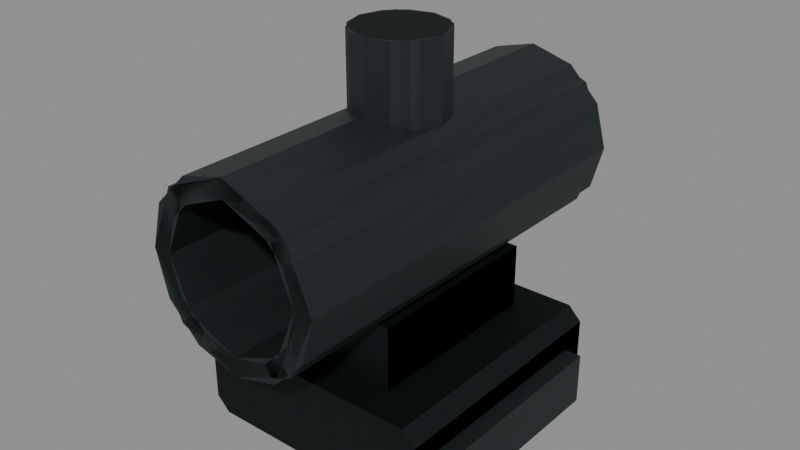 # Source: dot_tube.blend  (saved by Blender 5.2.45; exported with 4.5.12 LTS)
import bpy
from mathutils import Matrix  # noqa: F401  (used for matrix-valued properties, if any)

bpy.ops.wm.read_factory_settings(use_empty=True)
scene = bpy.context.scene
scene.name = 'RAID_Attachment_dot_tube'

# ---- images (referenced by path relative to the original .blend; pixels are not part of the script)
import os
ASSET_DIR = os.environ.get("B2B_ASSET_DIR", "")  # directory of the original .blend (textures are referenced by path, not embedded)
HERE = os.path.dirname(os.path.abspath(__file__))  # packed textures are extracted next to this script under _unpacked/

def load_image(name, relpath, width, height, colorspace="sRGB"):
    """Load a texture the original file referenced (path relative to the .blend, or extracted next to this script)."""
    p = next((c for c in (os.path.join(HERE, relpath), os.path.join(ASSET_DIR, relpath)) if relpath and os.path.exists(c)), "")
    if p:
        img = bpy.data.images.load(p, check_existing=True)
        img.name = name
    else:  # same state as the original file: an image datablock whose file is absent (Cycles renders it pink)
        img = bpy.data.images.new(name, width, height)
        img.source = "FILE"
        img.filepath = "//" + (relpath or name)
    img.colorspace_settings.name = colorspace
    return img
img_raid_original_steel_grain_006 = load_image('RAID_Original_steel_Grain.006', '_unpacked/steel-grain.2595dbf0.png', 256, 256, 'sRGB')

# ---- materials (node trees are filled in below, after node groups)
mat_raid_original_attachment_steel_006 = bpy.data.materials.new('RAID_Original_Attachment_steel.006')
mat_raid_original_attachment_steel_006.diffuse_color = (0.23, 0.26, 0.27, 1.0)

# ---- material node trees
mat_raid_original_attachment_steel_006.use_nodes = True; mat_raid_original_attachment_steel_006.node_tree.nodes.clear()
_N = mat_raid_original_attachment_steel_006.node_tree.nodes; _L = mat_raid_original_attachment_steel_006.node_tree.links
n0 = _N.new('ShaderNodeBsdfPrincipled'); n0.name = 'Principled BSDF'; n0.location = (-200, 100)
n0.inputs[1].default_value = 0.82
n0.inputs[2].default_value = 0.52
n0.inputs[10].default_value = 0.005
n1 = _N.new('ShaderNodeOutputMaterial'); n1.name = 'Material Output'; n1.location = (200, 100)
n2 = _N.new('ShaderNodeTexImage'); n2.name = 'Image Texture'; n2.location = (0, 0)
n2.image = img_raid_original_steel_grain_006
_L.new(n0.outputs[0], n1.inputs[0])
_L.new(n2.outputs[0], n0.inputs[0])
n1.is_active_output = True

# ---- meshes
me_dot_tube_foot_002 = bpy.data.meshes.new('dot_tube_foot.002')
me_dot_tube_foot_002.from_pydata([(-0.03552, -0.012, -0.04185), (0.03552, -0.012, -0.04185), (0.04, -0.00752, -0.04185), (0.04, 0.01152, -0.04185), (0.03552, 0.016, -0.04185), (-0.03552, 0.016, -0.04185), (-0.04, 0.01152, -0.04185), (-0.04, -0.00752, -0.04185), (-0.03552, -0.012, 0.04185), (0.03552, -0.012, 0.04185), (0.04, -0.00752, 0.04185), (0.04, 0.01152, 0.04185), (0.03552, 0.016, 0.04185), (-0.03552, 0.016, 0.04185), (-0.04, 0.01152, 0.04185), (-0.04, -0.00752, 0.04185), (-0.0215, 0.012, -0.03105), (-0.0215, 0.012, 0.03105), (-0.0215, 0.037, 0.03105), (-0.0215, 0.037, -0.03105), (0.0215, 0.012, -0.03105), (0.0215, 0.012, 0.03105), (0.0215, 0.037, 0.03105), (0.0215, 0.037, -0.03105), (0.029, 0.06, -0.0675), (0.02511, 0.0745, -0.0675), (0.0145, 0.08511, -0.0675), (1.776e-18, 0.089, -0.0675), (-0.0145, 0.08511, -0.0675), (-0.02511, 0.0745, -0.0675), (-0.029, 0.06, -0.0675), (-0.02511, 0.0455, -0.0675), (-0.0145, 0.03489, -0.0675), (-5.327e-18, 0.031, -0.0675), (0.0145, 0.03489, -0.0675), (0.02511, 0.0455, -0.0675), (0.023, 0.06, -0.0675), (0.01992, 0.0715, -0.0675), (0.0115, 0.07992, -0.0675), (1.408e-18, 0.083, -0.0675), (-0.0115, 0.07992, -0.0675), (-0.01992, 0.0715, -0.0675), (-0.023, 0.06, -0.0675), (-0.01992, 0.0485, -0.0675), (-0.0115, 0.04008, -0.0675), (-4.225e-18, 0.037, -0.0675), (0.0115, 0.04008, -0.0675), (0.01992, 0.0485, -0.0675), (0.029, 0.06, 0.0675), (0.02511, 0.0745, 0.0675), (0.0145, 0.08511, 0.0675), (1.776e-18, 0.089, 0.0675), (-0.0145, 0.08511, 0.0675), (-0.02511, 0.0745, 0.0675), (-0.029, 0.06, 0.0675), (-0.02511, 0.0455, 0.0675), (-0.0145, 0.03489, 0.0675), (-5.327e-18, 0.031, 0.0675), (0.0145, 0.03489, 0.0675), (0.02511, 0.0455, 0.0675), (0.023, 0.06, 0.0675), (0.01992, 0.0715, 0.0675), (0.0115, 0.07992, 0.0675), (1.408e-18, 0.083, 0.0675), (-0.0115, 0.07992, 0.0675), (-0.01992, 0.0715, 0.0675), (-0.023, 0.06, 0.0675), (-0.01992, 0.0485, 0.0675), (-0.0115, 0.04008, 0.0675), (-4.225e-18, 0.037, 0.0675), (0.0115, 0.04008, 0.0675), (0.01992, 0.0485, 0.0675), (0.015, 0.0803, 0.0), (0.01299, 0.0803, 0.0075), (0.0075, 0.0803, 0.01299), (9.185e-19, 0.0803, 0.015), (-0.0075, 0.0803, 0.01299), (-0.01299, 0.0803, 0.0075), (-0.015, 0.0803, 1.837e-18), (-0.01299, 0.0803, -0.0075), (-0.0075, 0.0803, -0.01299), (-2.755e-18, 0.0803, -0.015), (0.0075, 0.0803, -0.01299), (0.01299, 0.0803, -0.0075), (0.015, 0.111, 0.0), (0.01299, 0.111, 0.0075), (0.0075, 0.111, 0.01299), (9.185e-19, 0.111, 0.015), (-0.0075, 0.111, 0.01299), (-0.01299, 0.111, 0.0075), (-0.015, 0.111, 1.837e-18), (-0.01299, 0.111, -0.0075), (-0.0075, 0.111, -0.01299), (-2.755e-18, 0.111, -0.015), (0.0075, 0.111, -0.01299), (0.01299, 0.111, -0.0075), (-0.0456, -0.012, -0.03375), (-0.0456, -0.012, 0.03375), (-0.0456, 0.005, 0.03375), (-0.0456, 0.005, -0.03375), (-0.0376, -0.012, -0.03375), (-0.0376, -0.012, 0.03375), (-0.0376, 0.005, 0.03375), (-0.0376, 0.005, -0.03375), (0.0376, -0.012, -0.03375), (0.0376, -0.012, 0.03375), (0.0376, 0.005, 0.03375), (0.0376, 0.005, -0.03375), (0.0456, -0.012, -0.03375), (0.0456, -0.012, 0.03375), (0.0456, 0.005, 0.03375), (0.0456, 0.005, -0.03375)], [], [(0, 1, 9, 8), (1, 2, 10, 9), (2, 3, 11, 10), (3, 4, 12, 11), (4, 5, 13, 12), (5, 6, 14, 13), (6, 7, 15, 14), (7, 0, 8, 15), (7, 6, 5, 4, 3, 2, 1, 0), (8, 9, 10, 11, 12, 13, 14, 15), (16, 20, 21, 17), (17, 21, 22, 18), (18, 22, 23, 19), (19, 23, 20, 16), (18, 16, 17), (20, 22, 21), (19, 16, 18), (20, 23, 22), (24, 36, 37, 25), (48, 49, 61, 60), (24, 25, 49, 48), (36, 60, 61, 37), (25, 37, 38, 26), (49, 50, 62, 61), (25, 26, 50, 49), (37, 61, 62, 38), (26, 38, 39, 27), (50, 51, 63, 62), (26, 27, 51, 50), (38, 62, 63, 39), (27, 39, 40, 28), (51, 52, 64, 63), (27, 28, 52, 51), (39, 63, 64, 40), (28, 40, 41, 29), (52, 53, 65, 64), (28, 29, 53, 52), (40, 64, 65, 41), (29, 41, 42, 30), (53, 54, 66, 65), (29, 30, 54, 53), (41, 65, 66, 42), (30, 42, 43, 31), (54, 55, 67, 66), (30, 31, 55, 54), (42, 66, 67, 43), (31, 43, 44, 32), (55, 56, 68, 67), (31, 32, 56, 55), (43, 67, 68, 44), (32, 44, 45, 33), (56, 57, 69, 68), (32, 33, 57, 56), (44, 68, 69, 45), (33, 45, 46, 34), (57, 58, 70, 69), (33, 34, 58, 57), (45, 69, 70, 46), (34, 46, 47, 35), (58, 59, 71, 70), (34, 35, 59, 58), (46, 70, 71, 47), (35, 47, 36, 24), (59, 48, 60, 71), (35, 24, 48, 59), (47, 71, 60, 36), (72, 84, 85, 73), (73, 85, 86, 74), (74, 86, 87, 75), (75, 87, 88, 76), (76, 88, 89, 77), (77, 89, 90, 78), (78, 90, 91, 79), (79, 91, 92, 80), (80, 92, 93, 81), (81, 93, 94, 82), (82, 94, 95, 83), (83, 95, 84, 72), (83, 72, 73, 74, 75, 76, 77, 78, 79, 80, 81, 82), (84, 95, 94, 93, 92, 91, 90, 89, 88, 87, 86, 85), (96, 100, 101, 97), (97, 101, 102, 98), (98, 102, 103, 99), (99, 103, 100, 96), (98, 96, 97), (100, 102, 101), (99, 96, 98), (100, 103, 102), (104, 108, 109, 105), (105, 109, 110, 106), (106, 110, 111, 107), (107, 111, 108, 104), (106, 104, 105), (108, 110, 109), (107, 104, 106), (108, 111, 110)])
_uv = me_dot_tube_foot_002.uv_layers.new(name='UVMap')
_uv.uv.foreach_set('vector', [0.0, 0.0, 0.1579, 0.0, 0.1579, 0.186, 0.0, 0.186, 0.1579, 0.0, 0.1719, 0.0, 0.1719, 0.186, 0.1579, 0.186, 0.1719, 0.0, 0.2143, 0.0, 0.2143, 0.186, 0.1719, 0.186, 0.2143, 0.0, 0.2283, 0.0, 0.2283, 0.186, 0.2143, 0.186, 0.2283, 0.0, 0.3862, 0.0, 0.3862, 0.186, 0.2283, 0.186, 0.3862, 0.0, 0.4003, 0.0, 0.4003, 0.186, 0.3862, 0.186, 0.4003, 0.0, 0.4426, 0.0, 0.4426, 0.186, 0.4003, 0.186, 0.4426, 0.0, 0.4567, 0.0, 0.4567, 0.186, 0.4426, 0.186, -0.08889, -0.01671, -0.08889, 0.0256, -0.07893, 0.03556, 0.07893, 0.03556, 0.08889, 0.0256, 0.08889, -0.01671, 0.07893, -0.02667, -0.07893, -0.02667, -0.07893, -0.02667, 0.07893, -0.02667, 0.08889, -0.01671, 0.08889, 0.0256, 0.07893, 0.03556, -0.07893, 0.03556, -0.08889, 0.0256, -0.08889, -0.01671, -0.04778, -0.069, 0.04778, -0.069, 0.04778, 0.069, -0.04778, 0.069, -0.04778, 0.02667, 0.04778, 0.02667, 0.04778, 0.08222, -0.04778, 0.08222, -0.04778, 0.069, 0.04778, 0.069, 0.04778, -0.069, -0.04778, -0.069, -0.04778, 0.08222, 0.04778, 0.08222, 0.04778, 0.02667, -0.04778, 0.02667, 0.08222, 0.069, 0.02667, -0.069, 0.02667, 0.069, 0.02667, -0.069, 0.08222, 0.069, 0.02667, 0.069, 0.08222, -0.069, 0.02667, -0.069, 0.08222, 0.069, 0.02667, -0.069, 0.08222, -0.069, 0.08222, 0.069, 0.06444, 0.0, 0.05111, 0.0, 0.04426, 0.02556, 0.05581, 0.03222, 0.06444, 0.0, 0.05581, 0.03222, 0.04426, 0.02556, 0.05111, 0.0, 0.0, -0.15, 0.03222, -0.15, 0.03222, 0.15, 0.0, 0.15, 0.0, -0.15, 0.0, 0.15, 0.02556, 0.15, 0.02556, -0.15, 0.05581, 0.03222, 0.04426, 0.02556, 0.02556, 0.04426, 0.03222, 0.05581, 0.05581, 0.03222, 0.03222, 0.05581, 0.02556, 0.04426, 0.04426, 0.02556, 0.03222, -0.15, 0.05581, -0.15, 0.05581, 0.15, 0.03222, 0.15, 0.02556, -0.15, 0.02556, 0.15, 0.04426, 0.15, 0.04426, -0.15, 0.03222, 0.05581, 0.02556, 0.04426, 3.13e-18, 0.05111, 3.946e-18, 0.06444, 0.03222, 0.05581, 3.946e-18, 0.06444, 3.13e-18, 0.05111, 0.02556, 0.04426, 0.03222, -0.15, 3.946e-18, -0.15, 3.946e-18, 0.15, 0.03222, 0.15, 0.02556, -0.15, 0.02556, 0.15, 3.13e-18, 0.15, 3.13e-18, -0.15, 3.946e-18, 0.06444, 3.13e-18, 0.05111, -0.02556, 0.04426, -0.03222, 0.05581, 3.946e-18, 0.06444, -0.03222, 0.05581, -0.02556, 0.04426, 3.13e-18, 0.05111, 3.946e-18, -0.15, -0.03222, -0.15, -0.03222, 0.15, 3.946e-18, 0.15, 3.13e-18, -0.15, 3.13e-18, 0.15, -0.02556, 0.15, -0.02556, -0.15, -0.03222, 0.05581, -0.02556, 0.04426, -0.04426, 0.02556, -0.05581, 0.03222, -0.03222, 0.05581, -0.05581, 0.03222, -0.04426, 0.02556, -0.02556, 0.04426, 0.05581, -0.15, 0.03222, -0.15, 0.03222, 0.15, 0.05581, 0.15, 0.04426, -0.15, 0.04426, 0.15, 0.02556, 0.15, 0.02556, -0.15, -0.05581, 0.03222, -0.04426, 0.02556, -0.05111, 6.259e-18, -0.06444, 7.892e-18, -0.05581, 0.03222, -0.06444, 7.892e-18, -0.05111, 6.259e-18, -0.04426, 0.02556, 0.03222, -0.15, 7.892e-18, -0.15, 7.892e-18, 0.15, 0.03222, 0.15, 0.02556, -0.15, 0.02556, 0.15, 6.259e-18, 0.15, 6.259e-18, -0.15, -0.06444, 7.892e-18, -0.05111, 6.259e-18, -0.04426, -0.02556, -0.05581, -0.03222, -0.06444, 7.892e-18, -0.05581, -0.03222, -0.04426, -0.02556, -0.05111, 6.259e-18, 7.892e-18, -0.15, -0.03222, -0.15, -0.03222, 0.15, 7.892e-18, 0.15, 6.259e-18, -0.15, 6.259e-18, 0.15, -0.02556, 0.15, -0.02556, -0.15, -0.05581, -0.03222, -0.04426, -0.02556, -0.02556, -0.04426, -0.03222, -0.05581, -0.05581, -0.03222, -0.03222, -0.05581, -0.02556, -0.04426, -0.04426, -0.02556, -0.03222, -0.15, -0.05581, -0.15, -0.05581, 0.15, -0.03222, 0.15, -0.02556, -0.15, -0.02556, 0.15, -0.04426, 0.15, -0.04426, -0.15, -0.03222, -0.05581, -0.02556, -0.04426, -9.389e-18, -0.05111, -1.184e-17, -0.06444, -0.03222, -0.05581, -1.184e-17, -0.06444, -9.389e-18, -0.05111, -0.02556, -0.04426, -0.03222, -0.15, -1.184e-17, -0.15, -1.184e-17, 0.15, -0.03222, 0.15, -0.02556, -0.15, -0.02556, 0.15, -9.389e-18, 0.15, -9.389e-18, -0.15, -1.184e-17, -0.06444, -9.389e-18, -0.05111, 0.02556, -0.04426, 0.03222, -0.05581, -1.184e-17, -0.06444, 0.03222, -0.05581, 0.02556, -0.04426, -9.389e-18, -0.05111, -1.184e-17, -0.15, 0.03222, -0.15, 0.03222, 0.15, -1.184e-17, 0.15, -9.389e-18, -0.15, -9.389e-18, 0.15, 0.02556, 0.15, 0.02556, -0.15, 0.03222, -0.05581, 0.02556, -0.04426, 0.04426, -0.02556, 0.05581, -0.03222, 0.03222, -0.05581, 0.05581, -0.03222, 0.04426, -0.02556, 0.02556, -0.04426, -0.05581, -0.15, -0.03222, -0.15, -0.03222, 0.15, -0.05581, 0.15, -0.04426, -0.15, -0.04426, 0.15, -0.02556, 0.15, -0.02556, -0.15, 0.05581, -0.03222, 0.04426, -0.02556, 0.05111, 0.0, 0.06444, 0.0, 0.05581, -0.03222, 0.06444, 0.0, 0.05111, 0.0, 0.04426, -0.02556, -0.03222, -0.15, 0.0, -0.15, 0.0, 0.15, -0.03222, 0.15, -0.02556, -0.15, -0.02556, 0.15, 0.0, 0.15, 0.0, -0.15, 0.0, 0.0, 0.0, 0.06822, 0.01725, 0.06822, 0.01725, 0.0, 0.01725, 0.0, 0.01725, 0.06822, 0.03451, 0.06822, 0.03451, 0.0, 0.03451, 0.0, 0.03451, 0.06822, 0.05176, 0.06822, 0.05176, 0.0, 0.05176, 0.0, 0.05176, 0.06822, 0.06902, 0.06822, 0.06902, 0.0, 0.06902, 0.0, 0.06902, 0.06822, 0.08627, 0.06822, 0.08627, 0.0, 0.08627, 0.0, 0.08627, 0.06822, 0.1035, 0.06822, 0.1035, 0.0, 0.1035, 0.0, 0.1035, 0.06822, 0.1208, 0.06822, 0.1208, 0.0, 0.1208, 0.0, 0.1208, 0.06822, 0.138, 0.06822, 0.138, 0.0, 0.138, 0.0, 0.138, 0.06822, 0.1553, 0.06822, 0.1553, 0.0, 0.1553, 0.0, 0.1553, 0.06822, 0.1725, 0.06822, 0.1725, 0.0, 0.1725, 0.0, 0.1725, 0.06822, 0.1898, 0.06822, 0.1898, 0.0, 0.1898, 0.0, 0.1898, 0.06822, 0.2071, 0.06822, 0.2071, 0.0, 0.02887, -0.01667, 0.03333, 0.0, 0.02887, 0.01667, 0.01667, 0.02887, 2.041e-18, 0.03333, -0.01667, 0.02887, -0.02887, 0.01667, -0.03333, 4.082e-18, -0.02887, -0.01667, -0.01667, -0.02887, -6.123e-18, -0.03333, 0.01667, -0.02887, 0.03333, 0.0, 0.02887, -0.01667, 0.01667, -0.02887, -6.123e-18, -0.03333, -0.01667, -0.02887, -0.02887, -0.01667, -0.03333, 4.082e-18, -0.02887, 0.01667, -0.01667, 0.02887, 2.041e-18, 0.03333, 0.01667, 0.02887, 0.02887, 0.01667, -0.008889, -0.075, 0.008889, -0.075, 0.008889, 0.075, -0.008889, 0.075, -0.008889, -0.02667, 0.008889, -0.02667, 0.008889, 0.01111, -0.008889, 0.01111, -0.008889, 0.075, 0.008889, 0.075, 0.008889, -0.075, -0.008889, -0.075, -0.008889, 0.01111, 0.008889, 0.01111, 0.008889, -0.02667, -0.008889, -0.02667, 0.01111, 0.075, -0.02667, -0.075, -0.02667, 0.075, -0.02667, -0.075, 0.01111, 0.075, -0.02667, 0.075, 0.01111, -0.075, -0.02667, -0.075, 0.01111, 0.075, -0.02667, -0.075, 0.01111, -0.075, 0.01111, 0.075, -0.008889, -0.075, 0.008889, -0.075, 0.008889, 0.075, -0.008889, 0.075, -0.008889, -0.02667, 0.008889, -0.02667, 0.008889, 0.01111, -0.008889, 0.01111, -0.008889, 0.075, 0.008889, 0.075, 0.008889, -0.075, -0.008889, -0.075, -0.008889, 0.01111, 0.008889, 0.01111, 0.008889, -0.02667, -0.008889, -0.02667, 0.01111, 0.075, -0.02667, -0.075, -0.02667, 0.075, -0.02667, -0.075, 0.01111, 0.075, -0.02667, 0.075, 0.01111, -0.075, -0.02667, -0.075, 0.01111, 0.075, -0.02667, -0.075, 0.01111, -0.075, 0.01111, 0.075])
me_dot_tube_foot_002.materials.append(mat_raid_original_attachment_steel_006)
me_dot_tube_foot_002.update()
me_dot_tube_foot_003 = bpy.data.meshes.new('dot_tube_foot.003')
me_dot_tube_foot_003.from_pydata([(-0.03552, -0.012, -0.04185), (0.03552, -0.012, -0.04185), (0.04, -0.00752, -0.04185), (0.04, 0.01152, -0.04185), (0.03552, 0.016, -0.04185), (-0.03552, 0.016, -0.04185), (-0.04, 0.01152, -0.04185), (-0.04, -0.00752, -0.04185), (-0.03552, -0.012, 0.04185), (0.03552, -0.012, 0.04185), (0.04, -0.00752, 0.04185), (0.04, 0.01152, 0.04185), (0.03552, 0.016, 0.04185), (-0.03552, 0.016, 0.04185), (-0.04, 0.01152, 0.04185), (-0.04, -0.00752, 0.04185), (-0.0215, 0.012, -0.03105), (-0.0215, 0.012, 0.03105), (-0.0215, 0.037, 0.03105), (-0.0215, 0.037, -0.03105), (0.0215, 0.012, -0.03105), (0.0215, 0.012, 0.03105), (0.0215, 0.037, 0.03105), (0.0215, 0.037, -0.03105), (0.029, 0.06, -0.0675), (0.02051, 0.08051, -0.0675), (1.776e-18, 0.089, -0.0675), (-0.02051, 0.08051, -0.0675), (-0.029, 0.06, -0.0675), (-0.02051, 0.03949, -0.0675), (-5.327e-18, 0.031, -0.0675), (0.02051, 0.03949, -0.0675), (0.023, 0.06, -0.0675), (0.01626, 0.07626, -0.0675), (1.408e-18, 0.083, -0.0675), (-0.01626, 0.07626, -0.0675), (-0.023, 0.06, -0.0675), (-0.01626, 0.04374, -0.0675), (-4.225e-18, 0.037, -0.0675), (0.01626, 0.04374, -0.0675), (0.029, 0.06, 0.0675), (0.02051, 0.08051, 0.0675), (1.776e-18, 0.089, 0.0675), (-0.02051, 0.08051, 0.0675), (-0.029, 0.06, 0.0675), (-0.02051, 0.03949, 0.0675), (-5.327e-18, 0.031, 0.0675), (0.02051, 0.03949, 0.0675), (0.023, 0.06, 0.0675), (0.01626, 0.07626, 0.0675), (1.408e-18, 0.083, 0.0675), (-0.01626, 0.07626, 0.0675), (-0.023, 0.06, 0.0675), (-0.01626, 0.04374, 0.0675), (-4.225e-18, 0.037, 0.0675), (0.01626, 0.04374, 0.0675), (0.015, 0.0803, 0.0), (0.01061, 0.0803, 0.01061), (9.185e-19, 0.0803, 0.015), (-0.01061, 0.0803, 0.01061), (-0.015, 0.0803, 1.837e-18), (-0.01061, 0.0803, -0.01061), (-2.755e-18, 0.0803, -0.015), (0.01061, 0.0803, -0.01061), (0.015, 0.111, 0.0), (0.01061, 0.111, 0.01061), (9.185e-19, 0.111, 0.015), (-0.01061, 0.111, 0.01061), (-0.015, 0.111, 1.837e-18), (-0.01061, 0.111, -0.01061), (-2.755e-18, 0.111, -0.015), (0.01061, 0.111, -0.01061)], [], [(0, 1, 9, 8), (1, 2, 10, 9), (2, 3, 11, 10), (3, 4, 12, 11), (4, 5, 13, 12), (5, 6, 14, 13), (6, 7, 15, 14), (7, 0, 8, 15), (7, 6, 5, 4, 3, 2, 1, 0), (8, 9, 10, 11, 12, 13, 14, 15), (16, 20, 21, 17), (17, 21, 22, 18), (18, 22, 23, 19), (19, 23, 20, 16), (18, 16, 17), (20, 22, 21), (19, 16, 18), (20, 23, 22), (24, 32, 33, 25), (40, 41, 49, 48), (24, 25, 41, 40), (32, 48, 49, 33), (25, 33, 34, 26), (41, 42, 50, 49), (25, 26, 42, 41), (33, 49, 50, 34), (26, 34, 35, 27), (42, 43, 51, 50), (26, 27, 43, 42), (34, 50, 51, 35), (27, 35, 36, 28), (43, 44, 52, 51), (27, 28, 44, 43), (35, 51, 52, 36), (28, 36, 37, 29), (44, 45, 53, 52), (28, 29, 45, 44), (36, 52, 53, 37), (29, 37, 38, 30), (45, 46, 54, 53), (29, 30, 46, 45), (37, 53, 54, 38), (30, 38, 39, 31), (46, 47, 55, 54), (30, 31, 47, 46), (38, 54, 55, 39), (31, 39, 32, 24), (47, 40, 48, 55), (31, 24, 40, 47), (39, 55, 48, 32), (56, 64, 65, 57), (57, 65, 66, 58), (58, 66, 67, 59), (59, 67, 68, 60), (60, 68, 69, 61), (61, 69, 70, 62), (62, 70, 71, 63), (63, 71, 64, 56), (63, 56, 57, 58, 59, 60, 61, 62), (64, 71, 70, 69, 68, 67, 66, 65)])
_uv = me_dot_tube_foot_003.uv_layers.new(name='UVMap')
_uv.uv.foreach_set('vector', [0.0, 0.0, 0.1579, 0.0, 0.1579, 0.186, 0.0, 0.186, 0.1579, 0.0, 0.1719, 0.0, 0.1719, 0.186, 0.1579, 0.186, 0.1719, 0.0, 0.2143, 0.0, 0.2143, 0.186, 0.1719, 0.186, 0.2143, 0.0, 0.2283, 0.0, 0.2283, 0.186, 0.2143, 0.186, 0.2283, 0.0, 0.3862, 0.0, 0.3862, 0.186, 0.2283, 0.186, 0.3862, 0.0, 0.4003, 0.0, 0.4003, 0.186, 0.3862, 0.186, 0.4003, 0.0, 0.4426, 0.0, 0.4426, 0.186, 0.4003, 0.186, 0.4426, 0.0, 0.4567, 0.0, 0.4567, 0.186, 0.4426, 0.186, -0.08889, -0.01671, -0.08889, 0.0256, -0.07893, 0.03556, 0.07893, 0.03556, 0.08889, 0.0256, 0.08889, -0.01671, 0.07893, -0.02667, -0.07893, -0.02667, -0.07893, -0.02667, 0.07893, -0.02667, 0.08889, -0.01671, 0.08889, 0.0256, 0.07893, 0.03556, -0.07893, 0.03556, -0.08889, 0.0256, -0.08889, -0.01671, -0.04778, -0.069, 0.04778, -0.069, 0.04778, 0.069, -0.04778, 0.069, -0.04778, 0.02667, 0.04778, 0.02667, 0.04778, 0.08222, -0.04778, 0.08222, -0.04778, 0.069, 0.04778, 0.069, 0.04778, -0.069, -0.04778, -0.069, -0.04778, 0.08222, 0.04778, 0.08222, 0.04778, 0.02667, -0.04778, 0.02667, 0.08222, 0.069, 0.02667, -0.069, 0.02667, 0.069, 0.02667, -0.069, 0.08222, 0.069, 0.02667, 0.069, 0.08222, -0.069, 0.02667, -0.069, 0.08222, 0.069, 0.02667, -0.069, 0.08222, -0.069, 0.08222, 0.069, 0.06444, 0.0, 0.05111, 0.0, 0.03614, 0.03614, 0.04557, 0.04557, 0.06444, 0.0, 0.04557, 0.04557, 0.03614, 0.03614, 0.05111, 0.0, 0.0, -0.15, 0.04557, -0.15, 0.04557, 0.15, 0.0, 0.15, 0.0, -0.15, 0.0, 0.15, 0.03614, 0.15, 0.03614, -0.15, 0.04557, 0.04557, 0.03614, 0.03614, 3.13e-18, 0.05111, 3.946e-18, 0.06444, 0.04557, 0.04557, 3.946e-18, 0.06444, 3.13e-18, 0.05111, 0.03614, 0.03614, 0.04557, -0.15, 3.946e-18, -0.15, 3.946e-18, 0.15, 0.04557, 0.15, 0.03614, -0.15, 0.03614, 0.15, 3.13e-18, 0.15, 3.13e-18, -0.15, 3.946e-18, 0.06444, 3.13e-18, 0.05111, -0.03614, 0.03614, -0.04557, 0.04557, 3.946e-18, 0.06444, -0.04557, 0.04557, -0.03614, 0.03614, 3.13e-18, 0.05111, 3.946e-18, -0.15, -0.04557, -0.15, -0.04557, 0.15, 3.946e-18, 0.15, 3.13e-18, -0.15, 3.13e-18, 0.15, -0.03614, 0.15, -0.03614, -0.15, -0.04557, 0.04557, -0.03614, 0.03614, -0.05111, 6.259e-18, -0.06444, 7.892e-18, -0.04557, 0.04557, -0.06444, 7.892e-18, -0.05111, 6.259e-18, -0.03614, 0.03614, 0.04557, -0.15, 7.892e-18, -0.15, 7.892e-18, 0.15, 0.04557, 0.15, 0.03614, -0.15, 0.03614, 0.15, 6.259e-18, 0.15, 6.259e-18, -0.15, -0.06444, 7.892e-18, -0.05111, 6.259e-18, -0.03614, -0.03614, -0.04557, -0.04557, -0.06444, 7.892e-18, -0.04557, -0.04557, -0.03614, -0.03614, -0.05111, 6.259e-18, 7.892e-18, -0.15, -0.04557, -0.15, -0.04557, 0.15, 7.892e-18, 0.15, 6.259e-18, -0.15, 6.259e-18, 0.15, -0.03614, 0.15, -0.03614, -0.15, -0.04557, -0.04557, -0.03614, -0.03614, -9.389e-18, -0.05111, -1.184e-17, -0.06444, -0.04557, -0.04557, -1.184e-17, -0.06444, -9.389e-18, -0.05111, -0.03614, -0.03614, -0.04557, -0.15, -1.184e-17, -0.15, -1.184e-17, 0.15, -0.04557, 0.15, -0.03614, -0.15, -0.03614, 0.15, -9.389e-18, 0.15, -9.389e-18, -0.15, -1.184e-17, -0.06444, -9.389e-18, -0.05111, 0.03614, -0.03614, 0.04557, -0.04557, -1.184e-17, -0.06444, 0.04557, -0.04557, 0.03614, -0.03614, -9.389e-18, -0.05111, -1.184e-17, -0.15, 0.04557, -0.15, 0.04557, 0.15, -1.184e-17, 0.15, -9.389e-18, -0.15, -9.389e-18, 0.15, 0.03614, 0.15, 0.03614, -0.15, 0.04557, -0.04557, 0.03614, -0.03614, 0.05111, 0.0, 0.06444, 0.0, 0.04557, -0.04557, 0.06444, 0.0, 0.05111, 0.0, 0.03614, -0.03614, -0.04557, -0.15, 0.0, -0.15, 0.0, 0.15, -0.04557, 0.15, -0.03614, -0.15, -0.03614, 0.15, 0.0, 0.15, 0.0, -0.15, 0.0, 0.0, 0.0, 0.06822, 0.02551, 0.06822, 0.02551, 0.0, 0.02551, 0.0, 0.02551, 0.06822, 0.05102, 0.06822, 0.05102, 0.0, 0.05102, 0.0, 0.05102, 0.06822, 0.07654, 0.06822, 0.07654, 0.0, 0.07654, 0.0, 0.07654, 0.06822, 0.102, 0.06822, 0.102, 0.0, 0.102, 0.0, 0.102, 0.06822, 0.1276, 0.06822, 0.1276, 0.0, 0.1276, 0.0, 0.1276, 0.06822, 0.1531, 0.06822, 0.1531, 0.0, 0.1531, 0.0, 0.1531, 0.06822, 0.1786, 0.06822, 0.1786, 0.0, 0.1786, 0.0, 0.1786, 0.06822, 0.2041, 0.06822, 0.2041, 0.0, 0.02357, -0.02357, 0.03333, 0.0, 0.02357, 0.02357, 2.041e-18, 0.03333, -0.02357, 0.02357, -0.03333, 4.082e-18, -0.02357, -0.02357, -6.123e-18, -0.03333, 0.03333, 0.0, 0.02357, -0.02357, -6.123e-18, -0.03333, -0.02357, -0.02357, -0.03333, 4.082e-18, -0.02357, 0.02357, 2.041e-18, 0.03333, 0.02357, 0.02357])
me_dot_tube_foot_003.materials.append(mat_raid_original_attachment_steel_006)
me_dot_tube_foot_003.update()

# ---- objects
ob_dot_tube_foot = bpy.data.objects.new('dot_tube_foot', me_dot_tube_foot_002)
ob_dot_tube_foot_001 = bpy.data.objects.new('dot_tube_foot.001', me_dot_tube_foot_003)

# ---- transforms, parenting, visibility, modifiers, constraints
ob_dot_tube_foot.location = (0.0, 0.0, 0.0)
ob_dot_tube_foot.rotation_euler = (1.571, -0.0, 0.0)
ob_dot_tube_foot_001.location = (0.0, 0.0, 0.0)
ob_dot_tube_foot_001.rotation_euler = (1.571, -0.0, 0.0)

# ---- collection membership
scene.collection.objects.link(ob_dot_tube_foot)
scene.collection.objects.link(ob_dot_tube_foot_001)

# ---- scene / render settings (as saved in the file)
scene.frame_start = 1; scene.frame_end = 250; scene.frame_set(1)
scene.render.engine = 'BLENDER_EEVEE_NEXT'
scene.render.image_settings.exr_codec = 'NONE'
scene.render.use_bake_clear = False
scene.render.bake_margin = 0
scene.render.bake_bias = 0.0
scene.render.bake_samples = 0
scene.render.simplify_subdivision_render = 0
scene.render.simplify_child_particles_render = 0.0
scene.render.compositor_device = 'GPU'
scene.eevee.use_volume_custom_range = False
scene.eevee.gtao_distance = 0.0
scene.eevee.use_fast_gi = False
scene.eevee.fast_gi_thickness_near = 0.1
scene.eevee.fast_gi_thickness_far = 0.0
scene.eevee.ray_tracing_options.screen_trace_thickness = 0.1
bpy.context.view_layer.update()

# ---- added for rendering (the .blend has no active camera and no usable light): camera, sun + grey world if the file has none
cam_auto = bpy.data.cameras.new('AutoCamera')
cam_auto.lens = 50.0
cam_auto.sensor_width = 36.0
cam_auto.clip_end = 1000.0
ob_auto_camera = bpy.data.objects.new('AutoCamera', cam_auto)
scene.collection.objects.link(ob_auto_camera)
ob_auto_camera.location = (0.188872, -0.226646, 0.200597)
ob_auto_camera.rotation_euler = (1.09748, -7.21219e-08, 0.694738)
scene.camera = ob_auto_camera
light_auto_sun = bpy.data.lights.new('AutoSun', 'SUN')
light_auto_sun.energy = 3.0
light_auto_sun.angle = 0.0523599
ob_auto_sun = bpy.data.objects.new('AutoSun', light_auto_sun)
scene.collection.objects.link(ob_auto_sun)
ob_auto_sun.rotation_euler = (0.872665, 0.174533, 0.523599)
if scene.world is None:
    world_auto = bpy.data.worlds.new('AutoWorld')
    world_auto.color = (0.3, 0.3, 0.3)
    scene.world = world_auto
bpy.context.view_layer.update()
